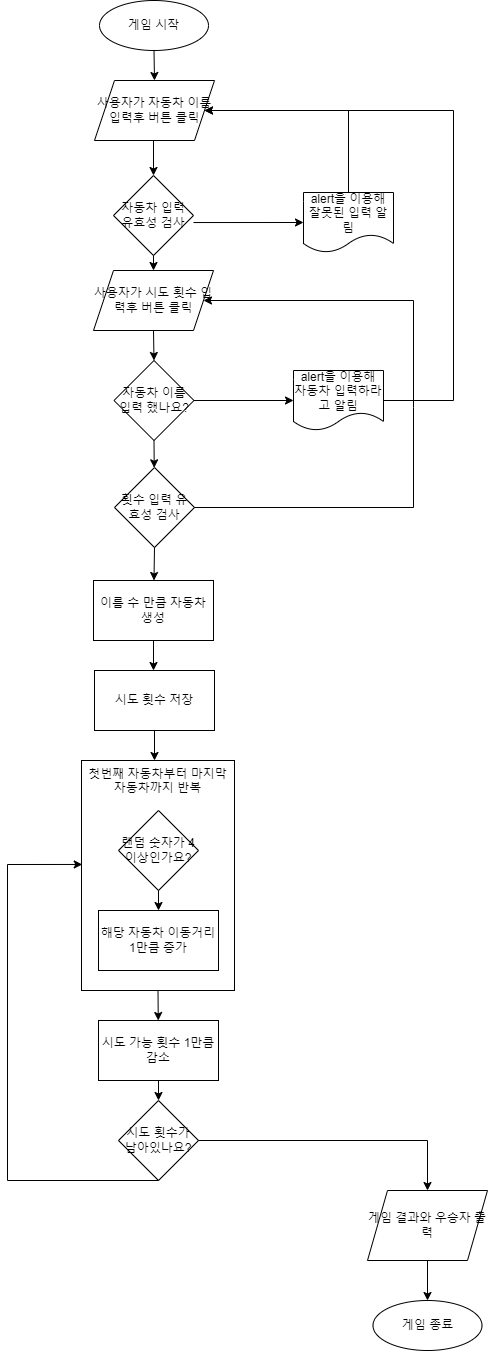

The diagram above was exported from draw.io. Its source (the exported page's mxGraphModel, read from the mxfile embedded in the PNG):
<mxGraphModel dx="1673" dy="829" grid="1" gridSize="10" guides="1" tooltips="1" connect="1" arrows="1" fold="1" page="1" pageScale="1" pageWidth="827" pageHeight="1169" math="0" shadow="0">
  <root>
    <mxCell id="0" />
    <mxCell id="1" parent="0" />
    <mxCell id="eDiZxaJDZDpN_KQuBbd4-1" value="게임 시작" style="ellipse;whiteSpace=wrap;html=1;" vertex="1" parent="1">
      <mxGeometry x="356" y="10" width="109" height="50" as="geometry" />
    </mxCell>
    <mxCell id="eDiZxaJDZDpN_KQuBbd4-3" value="사용자가 자동차 이름 입력후 버튼 클릭" style="shape=parallelogram;perimeter=parallelogramPerimeter;whiteSpace=wrap;html=1;fixedSize=1;" vertex="1" parent="1">
      <mxGeometry x="351" y="90" width="120" height="60" as="geometry" />
    </mxCell>
    <mxCell id="eDiZxaJDZDpN_KQuBbd4-57" style="edgeStyle=orthogonalEdgeStyle;rounded=0;orthogonalLoop=1;jettySize=auto;html=1;exitX=0.5;exitY=1;exitDx=0;exitDy=0;entryX=0.5;entryY=0;entryDx=0;entryDy=0;" edge="1" parent="1" source="eDiZxaJDZDpN_KQuBbd4-4" target="eDiZxaJDZDpN_KQuBbd4-9">
      <mxGeometry relative="1" as="geometry" />
    </mxCell>
    <mxCell id="eDiZxaJDZDpN_KQuBbd4-4" value="자동차 입력 유효성 검사" style="rhombus;whiteSpace=wrap;html=1;" vertex="1" parent="1">
      <mxGeometry x="370" y="185" width="80" height="80" as="geometry" />
    </mxCell>
    <mxCell id="eDiZxaJDZDpN_KQuBbd4-5" value="" style="endArrow=classic;html=1;rounded=0;entryX=0.5;entryY=0;entryDx=0;entryDy=0;" edge="1" parent="1" target="eDiZxaJDZDpN_KQuBbd4-4">
      <mxGeometry width="50" height="50" relative="1" as="geometry">
        <mxPoint x="410" y="150" as="sourcePoint" />
        <mxPoint x="440" y="340" as="targetPoint" />
      </mxGeometry>
    </mxCell>
    <mxCell id="eDiZxaJDZDpN_KQuBbd4-7" value="alert을 이용해 잘못된 입력 알림" style="shape=document;whiteSpace=wrap;html=1;boundedLbl=1;" vertex="1" parent="1">
      <mxGeometry x="560" y="202" width="90" height="60" as="geometry" />
    </mxCell>
    <mxCell id="eDiZxaJDZDpN_KQuBbd4-8" value="" style="endArrow=classic;html=1;rounded=0;exitX=0.5;exitY=0;exitDx=0;exitDy=0;entryX=1;entryY=0.5;entryDx=0;entryDy=0;" edge="1" parent="1" source="eDiZxaJDZDpN_KQuBbd4-7" target="eDiZxaJDZDpN_KQuBbd4-3">
      <mxGeometry width="50" height="50" relative="1" as="geometry">
        <mxPoint x="390" y="380" as="sourcePoint" />
        <mxPoint x="440" y="330" as="targetPoint" />
        <Array as="points">
          <mxPoint x="605" y="120" />
        </Array>
      </mxGeometry>
    </mxCell>
    <mxCell id="eDiZxaJDZDpN_KQuBbd4-9" value="사용자가 시도 횟수 입력후 버튼 클릭" style="shape=parallelogram;perimeter=parallelogramPerimeter;whiteSpace=wrap;html=1;fixedSize=1;" vertex="1" parent="1">
      <mxGeometry x="350" y="280" width="120" height="60" as="geometry" />
    </mxCell>
    <mxCell id="eDiZxaJDZDpN_KQuBbd4-10" value="자동차 이름 입력 했나요?" style="rhombus;whiteSpace=wrap;html=1;" vertex="1" parent="1">
      <mxGeometry x="370.5" y="370" width="80" height="80" as="geometry" />
    </mxCell>
    <mxCell id="eDiZxaJDZDpN_KQuBbd4-11" value="alert을 이용해 자동차 입력하라고 알림" style="shape=document;whiteSpace=wrap;html=1;boundedLbl=1;" vertex="1" parent="1">
      <mxGeometry x="550" y="380" width="90" height="60" as="geometry" />
    </mxCell>
    <mxCell id="eDiZxaJDZDpN_KQuBbd4-13" value="" style="endArrow=classic;html=1;rounded=0;exitX=1;exitY=0.5;exitDx=0;exitDy=0;entryX=0;entryY=0.5;entryDx=0;entryDy=0;" edge="1" parent="1" source="eDiZxaJDZDpN_KQuBbd4-10" target="eDiZxaJDZDpN_KQuBbd4-11">
      <mxGeometry width="50" height="50" relative="1" as="geometry">
        <mxPoint x="390" y="360" as="sourcePoint" />
        <mxPoint x="440" y="310" as="targetPoint" />
      </mxGeometry>
    </mxCell>
    <mxCell id="eDiZxaJDZDpN_KQuBbd4-14" value="" style="endArrow=classic;html=1;rounded=0;exitX=1;exitY=0.588;exitDx=0;exitDy=0;exitPerimeter=0;entryX=0;entryY=0.5;entryDx=0;entryDy=0;" edge="1" parent="1" source="eDiZxaJDZDpN_KQuBbd4-4" target="eDiZxaJDZDpN_KQuBbd4-7">
      <mxGeometry width="50" height="50" relative="1" as="geometry">
        <mxPoint x="390" y="385" as="sourcePoint" />
        <mxPoint x="440" y="335" as="targetPoint" />
      </mxGeometry>
    </mxCell>
    <mxCell id="eDiZxaJDZDpN_KQuBbd4-17" value="" style="endArrow=classic;html=1;rounded=0;exitX=0.5;exitY=1;exitDx=0;exitDy=0;entryX=0.5;entryY=0;entryDx=0;entryDy=0;" edge="1" parent="1" source="eDiZxaJDZDpN_KQuBbd4-9" target="eDiZxaJDZDpN_KQuBbd4-10">
      <mxGeometry width="50" height="50" relative="1" as="geometry">
        <mxPoint x="390" y="360" as="sourcePoint" />
        <mxPoint x="440" y="310" as="targetPoint" />
      </mxGeometry>
    </mxCell>
    <mxCell id="eDiZxaJDZDpN_KQuBbd4-18" value="횟수 입력 유효성 검사" style="rhombus;whiteSpace=wrap;html=1;" vertex="1" parent="1">
      <mxGeometry x="371" y="477" width="80" height="80" as="geometry" />
    </mxCell>
    <mxCell id="eDiZxaJDZDpN_KQuBbd4-19" value="" style="endArrow=classic;html=1;rounded=0;exitX=0.5;exitY=1;exitDx=0;exitDy=0;" edge="1" parent="1" source="eDiZxaJDZDpN_KQuBbd4-10" target="eDiZxaJDZDpN_KQuBbd4-18">
      <mxGeometry width="50" height="50" relative="1" as="geometry">
        <mxPoint x="390" y="360" as="sourcePoint" />
        <mxPoint x="440" y="310" as="targetPoint" />
      </mxGeometry>
    </mxCell>
    <mxCell id="eDiZxaJDZDpN_KQuBbd4-20" value="" style="endArrow=classic;html=1;rounded=0;exitX=1;exitY=0.5;exitDx=0;exitDy=0;entryX=1;entryY=0.5;entryDx=0;entryDy=0;" edge="1" parent="1" source="eDiZxaJDZDpN_KQuBbd4-18" target="eDiZxaJDZDpN_KQuBbd4-9">
      <mxGeometry width="50" height="50" relative="1" as="geometry">
        <mxPoint x="390" y="360" as="sourcePoint" />
        <mxPoint x="610" y="500" as="targetPoint" />
        <Array as="points">
          <mxPoint x="670" y="517" />
          <mxPoint x="670" y="417" />
          <mxPoint x="670" y="310" />
        </Array>
      </mxGeometry>
    </mxCell>
    <mxCell id="eDiZxaJDZDpN_KQuBbd4-22" value="시도 횟수가 남아있나요?" style="rhombus;whiteSpace=wrap;html=1;" vertex="1" parent="1">
      <mxGeometry x="375" y="1110" width="80" height="80" as="geometry" />
    </mxCell>
    <mxCell id="eDiZxaJDZDpN_KQuBbd4-23" value="게임 결과와 우승자 출력" style="shape=parallelogram;perimeter=parallelogramPerimeter;whiteSpace=wrap;html=1;fixedSize=1;" vertex="1" parent="1">
      <mxGeometry x="624" y="1200" width="120" height="70" as="geometry" />
    </mxCell>
    <mxCell id="eDiZxaJDZDpN_KQuBbd4-24" value="" style="endArrow=classic;html=1;rounded=0;exitX=1;exitY=0.5;exitDx=0;exitDy=0;entryX=0.5;entryY=0;entryDx=0;entryDy=0;" edge="1" parent="1" target="eDiZxaJDZDpN_KQuBbd4-23">
      <mxGeometry width="50" height="50" relative="1" as="geometry">
        <mxPoint x="455" y="1150" as="sourcePoint" />
        <mxPoint x="692.04" y="1195.31" as="targetPoint" />
        <Array as="points">
          <mxPoint x="684" y="1150" />
        </Array>
      </mxGeometry>
    </mxCell>
    <mxCell id="eDiZxaJDZDpN_KQuBbd4-56" style="edgeStyle=orthogonalEdgeStyle;rounded=0;orthogonalLoop=1;jettySize=auto;html=1;exitX=0.5;exitY=1;exitDx=0;exitDy=0;" edge="1" parent="1" source="eDiZxaJDZDpN_KQuBbd4-28">
      <mxGeometry relative="1" as="geometry">
        <mxPoint x="410" y="680" as="targetPoint" />
      </mxGeometry>
    </mxCell>
    <mxCell id="eDiZxaJDZDpN_KQuBbd4-28" value="이름 수 만큼 자동차 생성" style="rounded=0;whiteSpace=wrap;html=1;" vertex="1" parent="1">
      <mxGeometry x="350" y="590" width="120" height="60" as="geometry" />
    </mxCell>
    <mxCell id="eDiZxaJDZDpN_KQuBbd4-33" value="시도 횟수 저장" style="rounded=0;whiteSpace=wrap;html=1;" vertex="1" parent="1">
      <mxGeometry x="351" y="680" width="120" height="60" as="geometry" />
    </mxCell>
    <mxCell id="eDiZxaJDZDpN_KQuBbd4-34" value="" style="endArrow=classic;html=1;rounded=0;exitX=0.5;exitY=1;exitDx=0;exitDy=0;" edge="1" parent="1" source="eDiZxaJDZDpN_KQuBbd4-18" target="eDiZxaJDZDpN_KQuBbd4-28">
      <mxGeometry width="50" height="50" relative="1" as="geometry">
        <mxPoint x="240" y="555" as="sourcePoint" />
        <mxPoint x="290" y="560" as="targetPoint" />
      </mxGeometry>
    </mxCell>
    <mxCell id="eDiZxaJDZDpN_KQuBbd4-39" value="시도 가능 횟수 1만큼 감소" style="rounded=0;whiteSpace=wrap;html=1;" vertex="1" parent="1">
      <mxGeometry x="355" y="1030" width="120" height="60" as="geometry" />
    </mxCell>
    <mxCell id="eDiZxaJDZDpN_KQuBbd4-40" value="첫번째 자동차부터 마지막 자동차까지 반복" style="rounded=0;whiteSpace=wrap;html=1;verticalAlign=top;" vertex="1" parent="1">
      <mxGeometry x="338" y="770" width="153" height="230" as="geometry" />
    </mxCell>
    <mxCell id="eDiZxaJDZDpN_KQuBbd4-27" value="랜덤 숫자가 4 이상인가요?" style="rhombus;whiteSpace=wrap;html=1;" vertex="1" parent="1">
      <mxGeometry x="375" y="820" width="80" height="80" as="geometry" />
    </mxCell>
    <mxCell id="eDiZxaJDZDpN_KQuBbd4-36" value="해당 자동차 이동거리 1만큼 증가" style="rounded=0;whiteSpace=wrap;html=1;" vertex="1" parent="1">
      <mxGeometry x="355" y="920" width="120" height="60" as="geometry" />
    </mxCell>
    <mxCell id="eDiZxaJDZDpN_KQuBbd4-41" value="" style="endArrow=classic;html=1;rounded=0;exitX=0.5;exitY=1;exitDx=0;exitDy=0;" edge="1" parent="1" source="eDiZxaJDZDpN_KQuBbd4-33">
      <mxGeometry width="50" height="50" relative="1" as="geometry">
        <mxPoint x="244" y="690" as="sourcePoint" />
        <mxPoint x="411" y="770" as="targetPoint" />
      </mxGeometry>
    </mxCell>
    <mxCell id="eDiZxaJDZDpN_KQuBbd4-42" value="" style="endArrow=classic;html=1;rounded=0;exitX=0.5;exitY=1;exitDx=0;exitDy=0;entryX=0.5;entryY=0;entryDx=0;entryDy=0;" edge="1" parent="1" source="eDiZxaJDZDpN_KQuBbd4-27" target="eDiZxaJDZDpN_KQuBbd4-36">
      <mxGeometry width="50" height="50" relative="1" as="geometry">
        <mxPoint x="244" y="690" as="sourcePoint" />
        <mxPoint x="294" y="640" as="targetPoint" />
      </mxGeometry>
    </mxCell>
    <mxCell id="eDiZxaJDZDpN_KQuBbd4-43" value="" style="endArrow=classic;html=1;rounded=0;exitX=0.5;exitY=1;exitDx=0;exitDy=0;" edge="1" parent="1" source="eDiZxaJDZDpN_KQuBbd4-40" target="eDiZxaJDZDpN_KQuBbd4-39">
      <mxGeometry width="50" height="50" relative="1" as="geometry">
        <mxPoint x="244" y="690" as="sourcePoint" />
        <mxPoint x="294" y="640" as="targetPoint" />
      </mxGeometry>
    </mxCell>
    <mxCell id="eDiZxaJDZDpN_KQuBbd4-44" value="" style="endArrow=classic;html=1;rounded=0;exitX=0.5;exitY=1;exitDx=0;exitDy=0;entryX=0.5;entryY=0;entryDx=0;entryDy=0;" edge="1" parent="1" source="eDiZxaJDZDpN_KQuBbd4-1" target="eDiZxaJDZDpN_KQuBbd4-3">
      <mxGeometry width="50" height="50" relative="1" as="geometry">
        <mxPoint x="240" y="360" as="sourcePoint" />
        <mxPoint x="290" y="310" as="targetPoint" />
      </mxGeometry>
    </mxCell>
    <mxCell id="eDiZxaJDZDpN_KQuBbd4-45" value="" style="endArrow=classic;html=1;rounded=0;exitX=0.5;exitY=1;exitDx=0;exitDy=0;entryX=0.005;entryY=0.452;entryDx=0;entryDy=0;entryPerimeter=0;" edge="1" parent="1" source="eDiZxaJDZDpN_KQuBbd4-22" target="eDiZxaJDZDpN_KQuBbd4-40">
      <mxGeometry width="50" height="50" relative="1" as="geometry">
        <mxPoint x="244" y="1120" as="sourcePoint" />
        <mxPoint x="294" y="1070" as="targetPoint" />
        <Array as="points">
          <mxPoint x="264" y="1190" />
          <mxPoint x="264" y="874" />
        </Array>
      </mxGeometry>
    </mxCell>
    <mxCell id="eDiZxaJDZDpN_KQuBbd4-46" value="" style="endArrow=classic;html=1;rounded=0;exitX=0.5;exitY=1;exitDx=0;exitDy=0;entryX=0.5;entryY=0;entryDx=0;entryDy=0;" edge="1" parent="1" source="eDiZxaJDZDpN_KQuBbd4-39" target="eDiZxaJDZDpN_KQuBbd4-22">
      <mxGeometry width="50" height="50" relative="1" as="geometry">
        <mxPoint x="244" y="1120" as="sourcePoint" />
        <mxPoint x="294" y="1070" as="targetPoint" />
      </mxGeometry>
    </mxCell>
    <mxCell id="eDiZxaJDZDpN_KQuBbd4-50" value="게임 종료" style="ellipse;whiteSpace=wrap;html=1;" vertex="1" parent="1">
      <mxGeometry x="629.5" y="1310" width="109" height="50" as="geometry" />
    </mxCell>
    <mxCell id="eDiZxaJDZDpN_KQuBbd4-51" value="" style="endArrow=classic;html=1;rounded=0;exitX=0.5;exitY=1;exitDx=0;exitDy=0;entryX=0.5;entryY=0;entryDx=0;entryDy=0;" edge="1" parent="1" source="eDiZxaJDZDpN_KQuBbd4-23" target="eDiZxaJDZDpN_KQuBbd4-50">
      <mxGeometry width="50" height="50" relative="1" as="geometry">
        <mxPoint x="320" y="1060" as="sourcePoint" />
        <mxPoint x="370" y="1010" as="targetPoint" />
      </mxGeometry>
    </mxCell>
    <mxCell id="eDiZxaJDZDpN_KQuBbd4-55" value="" style="endArrow=classic;html=1;rounded=0;exitX=1;exitY=0.5;exitDx=0;exitDy=0;entryX=1;entryY=0.5;entryDx=0;entryDy=0;" edge="1" parent="1" source="eDiZxaJDZDpN_KQuBbd4-11" target="eDiZxaJDZDpN_KQuBbd4-3">
      <mxGeometry width="50" height="50" relative="1" as="geometry">
        <mxPoint x="320" y="560" as="sourcePoint" />
        <mxPoint x="370" y="510" as="targetPoint" />
        <Array as="points">
          <mxPoint x="710" y="410" />
          <mxPoint x="710" y="120" />
        </Array>
      </mxGeometry>
    </mxCell>
  </root>
</mxGraphModel>